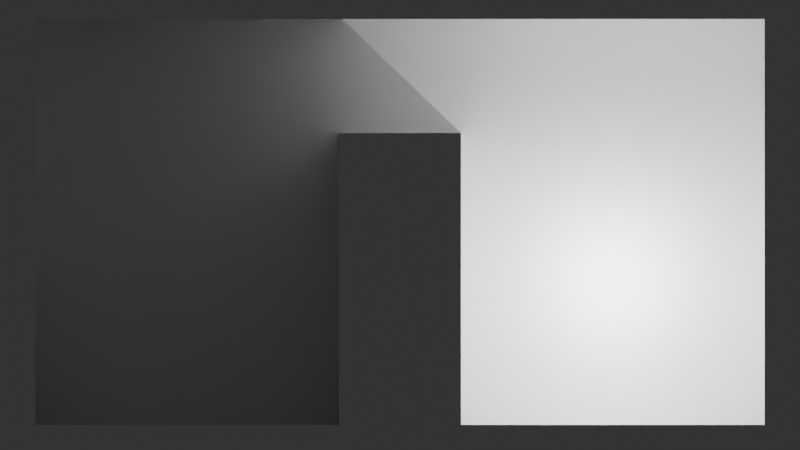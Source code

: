 # Source: light_creep_test.blend  (saved by Blender 5.0.119; exported with 4.5.12 LTS)
import bpy
from mathutils import Matrix  # noqa: F401  (used for matrix-valued properties, if any)

bpy.ops.wm.read_factory_settings(use_empty=True)
scene = bpy.context.scene
scene.name = 'Scene'

# ---- collections
col_collection = bpy.data.collections.new('Collection'); scene.collection.children.link(col_collection)

# ---- world
world_world = bpy.data.worlds.new('World'); scene.world = world_world
world_world.use_nodes = True; world_world.node_tree.nodes.clear()
_N = world_world.node_tree.nodes; _L = world_world.node_tree.links
n0 = _N.new('ShaderNodeOutputWorld'); n0.name = 'World Output'; n0.location = (200, 100)
n1 = _N.new('ShaderNodeBackground'); n1.name = 'Background'; n1.location = (-200, 100)
n1.inputs[0].default_value = (0.05088, 0.05088, 0.05088, 1.0)
_L.new(n1.outputs[0], n0.inputs[0])
n0.is_active_output = True
world_world.color = (0.05088, 0.05088, 0.05088)
world_world.sun_shadow_jitter_overblur = 0.0

# ---- cameras
cam_camera_001 = bpy.data.cameras.new('Camera.001')
cam_camera_001.type = 'ORTHO'
cam_camera_001.ortho_scale = 1.7

# ---- lights
light_point = bpy.data.lights.new('Point', 'POINT')

# ---- meshes
me_plane = bpy.data.meshes.new('Plane')
me_plane.from_pydata([(-0.7747, 0.5196, 0.0), (-0.7747, -0.3428, 0.0), (0.7747, -0.3428, 0.0), (0.7747, 0.5196, 0.0), (0.7747, 0.2772, 0.0), (-0.7747, 0.2772, 0.0), (0.1297, -0.3428, 0.0), (-0.1297, -0.3428, 0.0), (-0.1297, 0.5196, 0.0), (0.1297, 0.5196, 0.0), (0.1297, 0.2772, 0.0), (-0.1297, 0.2772, 0.0), (-0.7747, 0.2772, 0.3382), (-0.7747, -0.3428, 0.3382), (-0.8983, 0.3263, 0.3382), (0.7747, 0.2772, 0.3382), (0.7747, 0.5196, 0.3382), (-0.8983, -0.4116, 0.3382), (0.8983, -0.4116, 0.3382), (0.8983, 0.3263, 0.3382), (0.8983, 0.5884, 0.3382), (0.7747, -0.3428, 0.3382), (-0.7747, 0.5196, 0.3382), (-0.8983, 0.5884, 0.3382), (0.1297, -0.3428, 0.3382), (0.1297, 0.2772, 0.3382), (-0.1297, 0.2772, 0.3382), (-0.1297, 0.5196, 0.3382), (0.1297, 0.5196, 0.3382), (0.1297, 0.5884, 0.3382), (-0.1297, 0.5884, 0.3382), (-0.1297, -0.3428, 0.3382), (-0.1297, -0.4116, 0.3382), (0.1297, -0.4116, 0.3382)], [], [(12, 22, 23, 14), (6, 2, 4, 10), (11, 7, 31, 26), (1, 7, 11, 5), (10, 9, 8, 11), (8, 9, 28, 27), (5, 11, 8, 0), (10, 4, 3, 9), (9, 3, 16, 28), (24, 25, 26, 31), (15, 21, 18, 19), (13, 12, 14, 17), (16, 15, 19, 20), (28, 29, 30, 27), (31, 32, 33, 24), (21, 24, 33, 18), (31, 13, 17, 32), (28, 16, 20, 29), (22, 27, 30, 23), (2, 6, 24, 21), (4, 2, 21, 15), (1, 5, 12, 13), (5, 0, 22, 12), (6, 10, 25, 24), (7, 1, 13, 31), (3, 4, 15, 16), (10, 11, 26, 25), (0, 8, 27, 22)])
_uv = me_plane.uv_layers.new(name='UVMap')
_uv.uv.foreach_set('vector', [0.06881, 0.8078, 0.06881, 0.9312, 0.0, 1.0, 0.0, 0.8569, 0.6087, 0.06881, 0.9312, 0.06881, 0.9312, 0.8078, 0.6087, 0.8078, 0.3913, 0.8078, 0.3913, 0.06881, 0.3913, 0.06881, 0.3913, 0.8078, 0.06881, 0.06881, 0.3913, 0.06881, 0.3913, 0.8078, 0.06881, 0.8078, 0.6087, 0.8078, 0.6087, 0.9312, 0.3913, 0.9312, 0.3913, 0.8078, 0.3913, 0.9312, 0.6087, 0.9312, 0.6087, 0.9312, 0.3913, 0.9312, 0.06881, 0.8078, 0.3913, 0.8078, 0.3913, 0.9312, 0.06881, 0.9312, 0.6087, 0.8078, 0.9312, 0.8078, 0.9312, 0.9312, 0.6087, 0.9312, 0.6087, 0.9312, 0.9312, 0.9312, 0.9312, 0.9312, 0.6087, 0.9312, 0.6087, 0.06881, 0.6087, 0.8078, 0.3913, 0.8078, 0.3913, 0.06881, 0.9312, 0.8078, 0.9312, 0.06881, 1.0, 0.0, 1.0, 0.8569, 0.06881, 0.06881, 0.06881, 0.8078, 0.0, 0.8569, 0.0, 0.0, 0.9312, 0.9312, 0.9312, 0.8078, 1.0, 0.8569, 1.0, 1.0, 0.6087, 0.9312, 0.6087, 1.0, 0.3913, 1.0, 0.3913, 0.9312, 0.3913, 0.06881, 0.3913, 0.0, 0.6087, 0.0, 0.6087, 0.06881, 0.9312, 0.06881, 0.6087, 0.06881, 0.6087, 0.0, 1.0, 0.0, 0.3913, 0.06881, 0.06881, 0.06881, 0.0, 0.0, 0.3913, 0.0, 0.6087, 0.9312, 0.9312, 0.9312, 1.0, 1.0, 0.6087, 1.0, 0.06881, 0.9312, 0.3913, 0.9312, 0.3913, 1.0, 0.0, 1.0, 0.9312, 0.06881, 0.6087, 0.06881, 0.6087, 0.06881, 0.9312, 0.06881, 0.9312, 0.8078, 0.9312, 0.06881, 0.9312, 0.06881, 0.9312, 0.8078, 0.06881, 0.06881, 0.06881, 0.8078, 0.06881, 0.8078, 0.06881, 0.06881, 0.06881, 0.8078, 0.06881, 0.9312, 0.06881, 0.9312, 0.06881, 0.8078, 0.6087, 0.06881, 0.6087, 0.8078, 0.6087, 0.8078, 0.6087, 0.06881, 0.3913, 0.06881, 0.06881, 0.06881, 0.06881, 0.06881, 0.3913, 0.06881, 0.9312, 0.9312, 0.9312, 0.8078, 0.9312, 0.8078, 0.9312, 0.9312, 0.6087, 0.8078, 0.3913, 0.8078, 0.3913, 0.8078, 0.6087, 0.8078, 0.06881, 0.9312, 0.3913, 0.9312, 0.3913, 0.9312, 0.06881, 0.9312])
me_plane.update()

# ---- objects
ob_box = bpy.data.objects.new('Box', me_plane)
ob_point = bpy.data.objects.new('Point', light_point)
ob_camera = bpy.data.objects.new('Camera', cam_camera_001)

# ---- transforms, parenting, visibility, modifiers, constraints
ob_box.location = (0.0, 0.0, 0.0)
ob_point.location = (0.4522, -0.0328, 0.2086)
ob_camera.location = (0.0, 0.08186, 2.586)

# ---- collection membership
col_collection.objects.link(ob_box)
col_collection.objects.link(ob_point)
col_collection.objects.link(ob_camera)

# ---- scene / render settings (as saved in the file)
scene.camera = ob_camera
scene.frame_start = 1; scene.frame_end = 250; scene.frame_set(1)
scene.render.engine = 'BLENDER_EEVEE_NEXT'
scene.render.bake_bias = 0.0
scene.render.bake_samples = 0
scene.cycles.sampling_pattern = 'TABULATED_SOBOL'
scene.eevee.use_volume_custom_range = False
bpy.context.view_layer.update()
